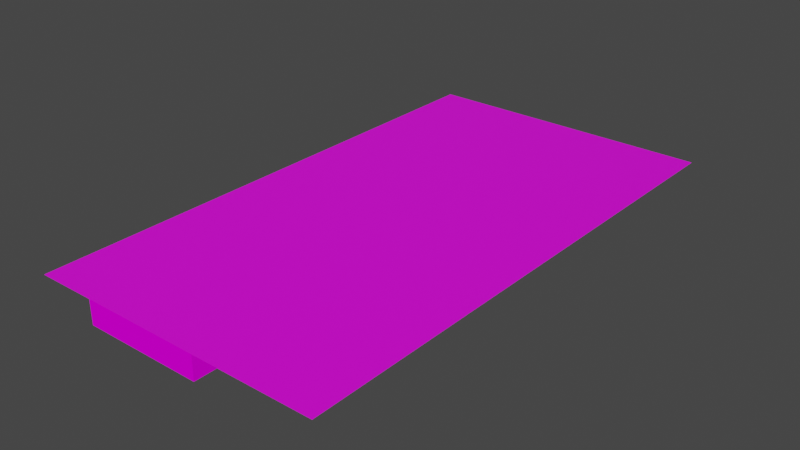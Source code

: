 # Source: DC-DevLevel.blend  (saved by Blender 3.4.6; exported with 4.5.12 LTS)
import bpy
from mathutils import Matrix  # noqa: F401  (used for matrix-valued properties, if any)

bpy.ops.wm.read_factory_settings(use_empty=True)
scene = bpy.context.scene
scene.name = 'Scene'

# ---- collections
col_level = bpy.data.collections.new('Level'); scene.collection.children.link(col_level)
col_materials = bpy.data.collections.new('Materials'); scene.collection.children.link(col_materials)

# ---- images (referenced by path relative to the original .blend; pixels are not part of the script)
import os
ASSET_DIR = os.environ.get("B2B_ASSET_DIR", "")  # directory of the original .blend (textures are referenced by path, not embedded)
HERE = os.path.dirname(os.path.abspath(__file__))  # packed textures are extracted next to this script under _unpacked/

def load_image(name, relpath, width, height, colorspace="sRGB"):
    """Load a texture the original file referenced (path relative to the .blend, or extracted next to this script)."""
    p = next((c for c in (os.path.join(HERE, relpath), os.path.join(ASSET_DIR, relpath)) if relpath and os.path.exists(c)), "")
    if p:
        img = bpy.data.images.load(p, check_existing=True)
        img.name = name
    else:  # same state as the original file: an image datablock whose file is absent (Cycles renders it pink)
        img = bpy.data.images.new(name, width, height)
        img.source = "FILE"
        img.filepath = "//" + (relpath or name)
    img.colorspace_settings.name = colorspace
    return img
img_floor_1a_png = load_image('FLOOR_1A.png', 'textures/floors/FLOOR_1A.png', 1024, 1024, 'sRGB')
img_tech_0a_png = load_image('TECH_0A.png', 'textures/walls/TECH_0A.png', 1024, 1024, 'sRGB')
img_steel_1a_png = load_image('STEEL_1A.png', 'textures/steel/STEEL_1A.png', 1024, 1024, 'sRGB')

# ---- materials (node trees are filled in below, after node groups)
mat_floor_1a = bpy.data.materials.new('Floor_1A')
mat_floor_1a.use_backface_culling = True
mat_floor_1a.use_transparent_shadow = False
mat_tech_0a = bpy.data.materials.new('Tech_0A')
mat_tech_0a.use_backface_culling = True
mat_tech_0a.use_transparent_shadow = False
mat_steel_1a = bpy.data.materials.new('Steel_1A')
mat_steel_1a.use_backface_culling = True
mat_steel_1a.use_transparent_shadow = False

# ---- material node trees
mat_floor_1a.use_nodes = True; mat_floor_1a.node_tree.nodes.clear()
_N = mat_floor_1a.node_tree.nodes; _L = mat_floor_1a.node_tree.links
n0 = _N.new('ShaderNodeOutputMaterial'); n0.name = 'Material Output'; n0.location = (300, 300)
n1 = _N.new('ShaderNodeBsdfPrincipled'); n1.name = 'Principled BSDF'; n1.location = (10, 300)
n1.distribution = 'GGX'
n1.subsurface_method = 'RANDOM_WALK_SKIN'
n1.inputs[2].default_value = 1.0
n1.inputs[3].default_value = 1.45
n1.inputs[13].default_value = 0.0
n1.inputs[27].default_value = (0.0, 0.0, 0.0, 1.0)
n1.inputs[28].default_value = 1.0
n2 = _N.new('ShaderNodeMapping'); n2.name = 'Mapping'; n2.location = (-450, 260)
n2.inputs[3].default_value = (0.25, 0.25, 0.25)
n3 = _N.new('ShaderNodeTexImage'); n3.name = 'Image Texture'; n3.location = (-270, 260)
n3.image = img_floor_1a_png
n4 = _N.new('ShaderNodeTexCoord'); n4.name = 'Texture Coordinate'; n4.location = (-630, 260)
_L.new(n1.outputs[0], n0.inputs[0])
_L.new(n3.outputs[0], n1.inputs[0])
_L.new(n2.outputs[0], n3.inputs[0])
_L.new(n4.outputs[3], n2.inputs[0])
n0.is_active_output = True
mat_tech_0a.use_nodes = True; mat_tech_0a.node_tree.nodes.clear()
_N = mat_tech_0a.node_tree.nodes; _L = mat_tech_0a.node_tree.links
n0 = _N.new('ShaderNodeOutputMaterial'); n0.name = 'Material Output'; n0.location = (300, 300)
n1 = _N.new('ShaderNodeBsdfPrincipled'); n1.name = 'Principled BSDF'; n1.location = (10, 300)
n1.distribution = 'GGX'
n1.subsurface_method = 'RANDOM_WALK_SKIN'
n1.inputs[2].default_value = 1.0
n1.inputs[3].default_value = 1.45
n1.inputs[13].default_value = 0.0
n1.inputs[27].default_value = (0.0, 0.0, 0.0, 1.0)
n1.inputs[28].default_value = 1.0
n2 = _N.new('ShaderNodeTexCoord'); n2.name = 'Texture Coordinate'; n2.location = (-630, 260)
n3 = _N.new('ShaderNodeTexImage'); n3.name = 'Image Texture'; n3.location = (-270, 260)
n3.image = img_tech_0a_png
n4 = _N.new('ShaderNodeMapping'); n4.name = 'Mapping'; n4.location = (-450, 260)
n4.inputs[2].default_value = (-1.571, 0.0, 0.0)
n4.inputs[3].default_value = (0.25, 0.25, 0.25)
_L.new(n1.outputs[0], n0.inputs[0])
_L.new(n3.outputs[0], n1.inputs[0])
_L.new(n4.outputs[0], n3.inputs[0])
_L.new(n2.outputs[3], n4.inputs[0])
n0.is_active_output = True
mat_steel_1a.use_nodes = True; mat_steel_1a.node_tree.nodes.clear()
_N = mat_steel_1a.node_tree.nodes; _L = mat_steel_1a.node_tree.links
n0 = _N.new('ShaderNodeOutputMaterial'); n0.name = 'Material Output'; n0.location = (300, 300)
n1 = _N.new('ShaderNodeBsdfPrincipled'); n1.name = 'Principled BSDF'; n1.location = (10, 300)
n1.distribution = 'GGX'
n1.subsurface_method = 'RANDOM_WALK_SKIN'
n1.inputs[3].default_value = 1.45
n1.inputs[27].default_value = (0.0, 0.0, 0.0, 1.0)
n1.inputs[28].default_value = 1.0
n2 = _N.new('ShaderNodeMapping'); n2.name = 'Mapping'; n2.location = (-450, 260)
n2.inputs[3].default_value = (0.25, 0.25, 0.25)
n3 = _N.new('ShaderNodeTexCoord'); n3.name = 'Texture Coordinate'; n3.location = (-630, 260)
n4 = _N.new('ShaderNodeTexImage'); n4.name = 'Image Texture'; n4.location = (-270, 260)
n4.image = img_steel_1a_png
_L.new(n1.outputs[0], n0.inputs[0])
_L.new(n4.outputs[0], n1.inputs[0])
_L.new(n2.outputs[0], n4.inputs[0])
_L.new(n3.outputs[3], n2.inputs[0])
n0.is_active_output = True

# ---- world
world_world = bpy.data.worlds.new('World'); scene.world = world_world
world_world.use_nodes = True; world_world.node_tree.nodes.clear()
_N = world_world.node_tree.nodes; _L = world_world.node_tree.links
n0 = _N.new('ShaderNodeOutputWorld'); n0.name = 'World Output'; n0.location = (300, 300)
n1 = _N.new('ShaderNodeBackground'); n1.name = 'Background'; n1.location = (10, 300)
n1.inputs[0].default_value = (0.05088, 0.05088, 0.05088, 1.0)
_L.new(n1.outputs[0], n0.inputs[0])
n0.is_active_output = True
world_world.color = (0.05088, 0.05088, 0.05088)
world_world.use_sun_shadow = False
world_world.sun_shadow_jitter_overblur = 0.0

# ---- meshes
me_plane_003 = bpy.data.meshes.new('Plane.003')
me_plane_003.from_pydata([(-10.0, -10.0, 0.0), (10.0, -10.0, 0.0), (-10.0, 10.0, 0.0), (10.0, 10.0, 0.0), (-2.0, -10.0, 0.0), (-2.0, 10.0, 0.0), (2.0, -10.0, 0.0), (2.0, 10.0, 0.0), (-10.0, -10.0, 4.0), (10.0, -10.0, 4.0), (-10.0, 10.0, 4.0), (10.0, 10.0, 4.0), (-2.0, -10.0, 4.0), (-2.0, 10.0, 4.0), (2.0, -10.0, 4.0), (2.0, 10.0, 4.0)], [], [(6, 1, 3, 7), (0, 4, 5, 2), (4, 6, 7, 5), (2, 5, 13, 10), (1, 6, 14, 9), (7, 3, 11, 15), (4, 0, 8, 12), (3, 1, 9, 11), (0, 2, 10, 8), (6, 4, 12, 14)])
me_plane_003.polygons.foreach_set('material_index', [0, 0, 0, 1, 1, 1, 1, 1, 1, 1])
_uv = me_plane_003.uv_layers.new(name='UVMap')
_uv.uv.foreach_set('vector', [0.75, 0.0, 1.0, 0.0, 1.0, 1.0, 0.75, 1.0, 0.0, 0.0, 0.5, 0.0, 0.5, 1.0, 0.0, 1.0, 0.5, 0.0, 0.75, 0.0, 0.75, 1.0, 0.5, 1.0, 0.0, 1.0, 0.5, 1.0, 0.5, 1.0, 0.0, 1.0, 1.0, 0.0, 0.75, 0.0, 0.75, 0.0, 1.0, 0.0, 0.75, 1.0, 1.0, 1.0, 1.0, 1.0, 0.75, 1.0, 0.5, 0.0, 0.0, 0.0, 0.0, 0.0, 0.5, 0.0, 1.0, 1.0, 1.0, 0.0, 1.0, 0.0, 1.0, 1.0, 0.0, 0.0, 0.0, 1.0, 0.0, 1.0, 0.0, 0.0, 0.75, 0.0, 0.5, 0.0, 0.5, 0.0, 0.75, 0.0])
me_plane_003.materials.append(mat_floor_1a)
me_plane_003.materials.append(mat_tech_0a)
me_plane_003.update()
me_plane_004 = bpy.data.meshes.new('Plane.004')
me_plane_004.from_pydata([(-10.0, -10.0, 0.0), (10.0, -10.0, 0.0), (-10.0, 10.0, 0.0), (10.0, 10.0, 0.0), (2.0, -10.0, 0.0), (2.0, 10.0, 0.0), (-2.0, 10.0, 0.0), (-2.0, -10.0, 0.0), (-10.0, 2.0, 0.0), (10.0, 2.0, 0.0), (2.0, 2.0, 0.0), (-2.0, 2.0, 0.0), (-10.0, -2.0, 0.0), (10.0, -2.0, 0.0), (2.0, -2.0, 0.0), (-2.0, -2.0, 0.0), (-10.0, -10.0, 4.0), (10.0, -10.0, 4.0), (-10.0, 10.0, 4.0), (10.0, 10.0, 4.0), (2.0, -10.0, 4.0), (2.0, 10.0, 4.0), (-2.0, 10.0, 4.0), (-2.0, -10.0, 4.0), (-10.0, 2.0, 4.0), (10.0, 2.0, 4.0), (-10.0, -2.0, 4.0), (10.0, -2.0, 4.0)], [], [(10, 9, 3, 5), (11, 10, 5, 6), (8, 11, 6, 2), (12, 15, 11, 8), (15, 14, 10, 11), (14, 13, 9, 10), (4, 1, 13, 14), (7, 4, 14, 15), (0, 7, 15, 12), (1, 4, 20, 17), (13, 1, 17, 27), (7, 0, 16, 23), (5, 3, 19, 21), (3, 9, 25, 19), (2, 6, 22, 18), (8, 2, 18, 24), (12, 8, 24, 26), (0, 12, 26, 16)])
me_plane_004.polygons.foreach_set('material_index', [0, 0, 0, 0, 0, 0, 0, 0, 0, 1, 1, 1, 1, 1, 1, 1, 1, 1])
_uv = me_plane_004.uv_layers.new(name='UVMap')
_uv.uv.foreach_set('vector', [0.6, 0.6, 1.0, 0.6, 1.0, 1.0, 0.6, 1.0, 0.3, 0.6, 0.6, 0.6, 0.6, 1.0, 0.3, 1.0, 0.0, 0.6, 0.3, 0.6, 0.3, 1.0, 0.0, 1.0, 0.0, 0.39, 0.3, 0.39, 0.3, 0.6, 0.0, 0.6, 0.3, 0.39, 0.6, 0.39, 0.6, 0.6, 0.3, 0.6, 0.6, 0.39, 1.0, 0.39, 1.0, 0.6, 0.6, 0.6, 0.6, 0.0, 1.0, 0.0, 1.0, 0.39, 0.6, 0.39, 0.3, 0.0, 0.6, 0.0, 0.6, 0.39, 0.3, 0.39, 0.0, 0.0, 0.3, 0.0, 0.3, 0.39, 0.0, 0.39, 1.0, 0.0, 0.6, 0.0, 0.6, 0.0, 1.0, 0.0, 1.0, 0.39, 1.0, 0.0, 1.0, 0.0, 1.0, 0.39, 0.3, 0.0, 0.0, 0.0, 0.0, 0.0, 0.3, 0.0, 0.6, 1.0, 1.0, 1.0, 1.0, 1.0, 0.6, 1.0, 1.0, 1.0, 1.0, 0.6, 1.0, 0.6, 1.0, 1.0, 0.0, 1.0, 0.3, 1.0, 0.3, 1.0, 0.0, 1.0, 0.0, 0.6, 0.0, 1.0, 0.0, 1.0, 0.0, 0.6, 0.0, 0.39, 0.0, 0.6, 0.0, 0.6, 0.0, 0.39, 0.0, 0.0, 0.0, 0.39, 0.0, 0.39, 0.0, 0.0])
me_plane_004.materials.append(mat_floor_1a)
me_plane_004.materials.append(mat_tech_0a)
me_plane_004.update()
me_plane_005 = bpy.data.meshes.new('Plane.005')
me_plane_005.from_pydata([(-5.0, -5.0, 0.0), (5.0, -5.0, 0.0), (-5.0, 5.0, 0.0), (5.0, 5.0, 0.0), (-5.0, 2.0, 0.0), (5.0, 2.0, 0.0), (-5.0, -2.0, 0.0), (5.0, -2.0, 0.0), (-5.0, -5.0, 4.0), (5.0, -5.0, 4.0), (-5.0, 5.0, 4.0), (5.0, 5.0, 4.0), (-5.0, 2.0, 4.0), (5.0, 2.0, 4.0), (-5.0, -2.0, 4.0), (5.0, -2.0, 4.0)], [], [(4, 5, 3, 2), (6, 7, 5, 4), (0, 1, 7, 6), (2, 3, 11, 10), (1, 0, 8, 9), (7, 1, 9, 15), (4, 2, 10, 12), (3, 5, 13, 11), (0, 6, 14, 8), (5, 7, 15, 13)])
me_plane_005.polygons.foreach_set('material_index', [0, 0, 0, 1, 1, 1, 1, 1, 1, 1])
_uv = me_plane_005.uv_layers.new(name='UVMap')
_uv.uv.foreach_set('vector', [0.0, 0.7, 1.0, 0.7, 1.0, 1.0, 0.0, 1.0, 0.0, 0.315, 1.0, 0.315, 1.0, 0.7, 0.0, 0.7, 0.0, 0.0, 1.0, 0.0, 1.0, 0.315, 0.0, 0.315, 0.0, 1.0, 1.0, 1.0, 1.0, 1.0, 0.0, 1.0, 1.0, 0.0, 0.0, 0.0, 0.0, 0.0, 1.0, 0.0, 1.0, 0.315, 1.0, 0.0, 1.0, 0.0, 1.0, 0.315, 0.0, 0.7, 0.0, 1.0, 0.0, 1.0, 0.0, 0.7, 1.0, 1.0, 1.0, 0.7, 1.0, 0.7, 1.0, 1.0, 0.0, 0.0, 0.0, 0.315, 0.0, 0.315, 0.0, 0.0, 1.0, 0.7, 1.0, 0.315, 1.0, 0.315, 1.0, 0.7])
me_plane_005.materials.append(mat_floor_1a)
me_plane_005.materials.append(mat_tech_0a)
me_plane_005.update()
me_plane = bpy.data.meshes.new('Plane')
me_plane.from_pydata([(-2.0, -5.0, 0.0), (2.0, -5.0, 0.0), (-2.0, 5.0, 0.0), (2.0, 5.0, 0.0), (-2.0, -5.0, 4.0), (2.0, -5.0, 4.0), (-2.0, 5.0, 4.0), (2.0, 5.0, 4.0)], [], [(0, 1, 3, 2), (3, 1, 5, 7), (0, 2, 6, 4)])
me_plane.polygons.foreach_set('material_index', [0, 1, 1])
_uv = me_plane.uv_layers.new(name='UVMap')
_uv.uv.foreach_set('vector', [0.0, 0.0, 1.0, 0.0, 1.0, 1.0, 0.0, 1.0, 1.0, 1.0, 1.0, 0.0, 1.0, 0.0, 1.0, 1.0, 0.0, 0.0, 0.0, 1.0, 0.0, 1.0, 0.0, 0.0])
me_plane.materials.append(mat_floor_1a)
me_plane.materials.append(mat_tech_0a)
me_plane.materials.append(mat_steel_1a)
me_plane.update()
me_plane_001 = bpy.data.meshes.new('Plane.001')
me_plane_001.from_pydata([(-5.0, -2.0, 0.0), (0.0, -2.0, 0.0), (-5.0, 2.0, 0.0), (0.0, 2.0, 0.0), (-5.0, -2.0, 4.0), (0.0, -2.0, 4.0), (-5.0, 2.0, 4.0), (0.0, 2.0, 4.0)], [], [(0, 1, 3, 2), (2, 3, 7, 6), (1, 0, 4, 5)])
me_plane_001.polygons.foreach_set('material_index', [0, 1, 1])
_uv = me_plane_001.uv_layers.new(name='UVMap')
_uv.uv.foreach_set('vector', [0.0, 0.0, 1.0, 0.0, 1.0, 1.0, 0.0, 1.0, 0.0, 1.0, 1.0, 1.0, 1.0, 1.0, 0.0, 1.0, 1.0, 0.0, 0.0, 0.0, 0.0, 0.0, 1.0, 0.0])
me_plane_001.materials.append(mat_floor_1a)
me_plane_001.materials.append(mat_tech_0a)
me_plane_001.update()
me_plane_007 = bpy.data.meshes.new('Plane.007')
me_plane_007.from_pydata([(-2.0, -5.0, 0.0), (2.0, -5.0, 0.0), (-2.0, 5.0, 0.0), (2.0, 5.0, 0.0), (-2.0, -5.0, 4.0), (2.0, -5.0, 4.0), (-2.0, 5.0, 4.0), (2.0, 5.0, 4.0)], [], [(0, 1, 3, 2), (3, 1, 5, 7), (0, 2, 6, 4)])
me_plane_007.polygons.foreach_set('material_index', [0, 1, 1])
_uv = me_plane_007.uv_layers.new(name='UVMap')
_uv.uv.foreach_set('vector', [0.0, 0.0, 1.0, 0.0, 1.0, 1.0, 0.0, 1.0, 1.0, 1.0, 1.0, 0.0, 1.0, 0.0, 1.0, 1.0, 0.0, 0.0, 0.0, 1.0, 0.0, 1.0, 0.0, 0.0])
me_plane_007.materials.append(mat_floor_1a)
me_plane_007.materials.append(mat_tech_0a)
me_plane_007.update()
me_plane_008 = bpy.data.meshes.new('Plane.008')
me_plane_008.from_pydata([(-10.0, -10.0, 0.0), (10.0, -10.0, 0.0), (-10.0, 10.0, 0.0), (10.0, 10.0, 0.0), (-2.0, -10.0, 0.0), (-2.0, 10.0, 0.0), (2.0, -10.0, 0.0), (2.0, 10.0, 0.0), (-10.0, -10.0, 4.0), (10.0, -10.0, 4.0), (-10.0, 10.0, 4.0), (10.0, 10.0, 4.0), (-2.0, -10.0, 4.0), (-2.0, 10.0, 4.0), (2.0, -10.0, 4.0), (2.0, 10.0, 4.0)], [], [(6, 1, 3, 7), (0, 4, 5, 2), (4, 6, 7, 5), (1, 6, 14, 9), (7, 3, 11, 15), (4, 0, 8, 12), (3, 1, 9, 11), (0, 2, 10, 8), (5, 7, 15, 13), (2, 5, 13, 10)])
me_plane_008.polygons.foreach_set('material_index', [0, 0, 0, 1, 1, 1, 1, 1, 1, 1])
_uv = me_plane_008.uv_layers.new(name='UVMap')
_uv.uv.foreach_set('vector', [0.6, 0.0, 1.0, 0.0, 1.0, 1.0, 0.6, 1.0, 0.0, 0.0, 0.4, 0.0, 0.4, 1.0, 0.0, 1.0, 0.4, 0.0, 0.6, 0.0, 0.6, 1.0, 0.4, 1.0, 1.0, 0.0, 0.6, 0.0, 0.6, 0.0, 1.0, 0.0, 0.6, 1.0, 1.0, 1.0, 1.0, 1.0, 0.6, 1.0, 0.4, 0.0, 0.0, 0.0, 0.0, 0.0, 0.4, 0.0, 1.0, 1.0, 1.0, 0.0, 1.0, 0.0, 1.0, 1.0, 0.0, 0.0, 0.0, 1.0, 0.0, 1.0, 0.0, 0.0, 0.4, 1.0, 0.6, 1.0, 0.6, 1.0, 0.4, 1.0, 0.0, 1.0, 0.4, 1.0, 0.4, 1.0, 0.0, 1.0])
me_plane_008.materials.append(mat_floor_1a)
me_plane_008.materials.append(mat_tech_0a)
me_plane_008.update()
me_plane_002 = bpy.data.meshes.new('Plane.002')
me_plane_002.from_pydata([(-20.0, -80.0, 7.034e-06), (30.0, -80.0, 7.034e-06), (-20.0, 10.0, -9.14e-07), (30.0, 10.0, -9.14e-07)], [], [(0, 1, 3, 2)])
_uv = me_plane_002.uv_layers.new(name='UVMap')
_uv.uv.foreach_set('vector', [0.0, 0.0, 1.0, 0.0, 1.0, 1.0, 0.0, 1.0])
me_plane_002.materials.append(mat_steel_1a)
me_plane_002.update()

# ---- objects
ob_room1 = bpy.data.objects.new('Room1', me_plane_003)
ob_room2 = bpy.data.objects.new('Room2', me_plane_004)
ob_keyroom1 = bpy.data.objects.new('KeyRoom1', me_plane_005)
ob_hall_1_2 = bpy.data.objects.new('Hall 1-2', me_plane)
ob_hall_2_k1 = bpy.data.objects.new('Hall 2-K1', me_plane_001)
ob_hall_2_3 = bpy.data.objects.new('Hall 2-3', me_plane_007)
ob_room_3 = bpy.data.objects.new('Room 3', me_plane_008)
ob_ceiling = bpy.data.objects.new('Ceiling', me_plane_002)

# ---- transforms, parenting, visibility, modifiers, constraints
ob_room1.location = (0.0, 0.0, 0.0)
ob_room2.location = (0.0, 30.0, 0.0)
ob_keyroom1.location = (20.0, 30.0, 0.0)
ob_hall_1_2.location = (0.0, 15.0, 0.0)
ob_hall_2_k1.location = (15.0, 30.0, 0.0)
ob_hall_2_3.location = (0.0, 45.0, 0.0)
ob_room_3.location = (0.0, 60.0, 0.0)
ob_ceiling.location = (0.0, 0.0, 4.0)
ob_ceiling.rotation_euler = (3.142, 0.0, 0.0)

# ---- collection membership
col_level.objects.link(ob_room1)
col_level.objects.link(ob_room2)
col_level.objects.link(ob_keyroom1)
col_level.objects.link(ob_hall_1_2)
col_level.objects.link(ob_hall_2_k1)
col_level.objects.link(ob_hall_2_3)
col_level.objects.link(ob_room_3)
col_level.objects.link(ob_ceiling)

# ---- scene / render settings (as saved in the file)
scene.frame_start = 1; scene.frame_end = 250; scene.frame_set(1)
scene.render.engine = 'BLENDER_EEVEE_NEXT'
scene.cycles.sampling_pattern = 'TABULATED_SOBOL'
scene.cycles.use_light_tree = False
scene.view_settings.view_transform = 'Filmic'
bpy.context.view_layer.update()

# ---- added for rendering (the .blend has no active camera and no usable light): camera, sun
cam_auto = bpy.data.cameras.new('AutoCamera')
cam_auto.lens = 50.0
cam_auto.sensor_width = 36.0
cam_auto.clip_end = 1673.03
ob_auto_camera = bpy.data.objects.new('AutoCamera', cam_auto)
scene.collection.objects.link(ob_auto_camera)
ob_auto_camera.location = (100.33, -79.3955, 78.2637)
ob_auto_camera.rotation_euler = (1.09748, -7.21219e-08, 0.694738)
scene.camera = ob_auto_camera
light_auto_sun = bpy.data.lights.new('AutoSun', 'SUN')
light_auto_sun.energy = 3.0
light_auto_sun.angle = 0.0523599
ob_auto_sun = bpy.data.objects.new('AutoSun', light_auto_sun)
scene.collection.objects.link(ob_auto_sun)
ob_auto_sun.rotation_euler = (0.872665, 0.174533, 0.523599)
bpy.context.view_layer.update()
